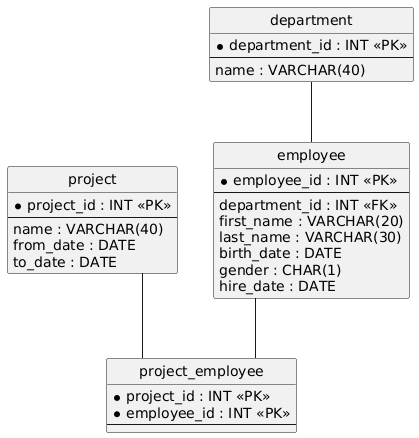

The diagram above was rendered by PlantUML. Its source (embedded in the PNG):
@startuml
hide circle
skinparam linetype ortho

entity "employee" as employee {
  * employee_id : INT <<PK>>
  --
  department_id : INT <<FK>>
  first_name : VARCHAR(20)
  last_name : VARCHAR(30)
  birth_date : DATE
  gender : CHAR(1)
  hire_date : DATE
}

entity "department" as department {
  * department_id : INT <<PK>>
  --
  name : VARCHAR(40)
}

entity "project" as project {
  * project_id : INT <<PK>>
  --
  name : VARCHAR(40)
  from_date : DATE
  to_date : DATE
}

entity "project_employee" as project_employee {
  * project_id : INT <<PK>>
  * employee_id : INT <<PK>>
  --
}

department -- employee
project -- project_employee
employee -- project_employee
@enduml